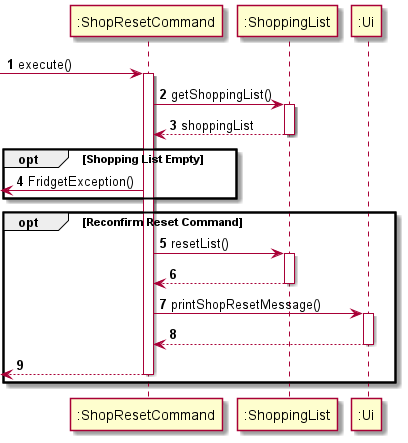

The diagram above was rendered by PlantUML. Its source (embedded in the PNG):
@startuml
'https://plantuml.com/sequence-diagram

autonumber

-> ":ShopResetCommand": execute()
activate ":ShopResetCommand"

":ShopResetCommand" -> ":ShoppingList": getShoppingList()
activate ":ShoppingList"
":ShopResetCommand" <-- ":ShoppingList": shoppingList
deactivate ":ShoppingList"

opt Shopping List Empty
<- ":ShopResetCommand": FridgetException()
end

opt Reconfirm Reset Command

    ":ShopResetCommand" -> ":ShoppingList": resetList()
    activate ":ShoppingList"
    ":ShopResetCommand" <-- ":ShoppingList":
    deactivate ":ShoppingList"

    ":ShopResetCommand" -> ":Ui": printShopResetMessage()
    activate ":Ui"
    ":ShopResetCommand" <-- ":Ui"
    deactivate ":Ui"

    <-- ":ShopResetCommand"
    deactivate ":ShopResetCommand"
end
@enduml